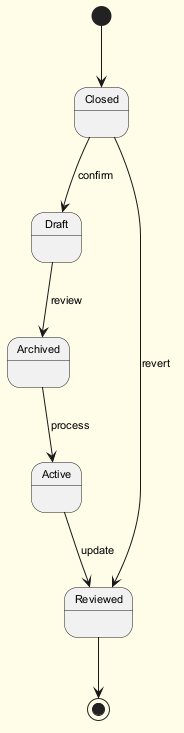

The diagram above was rendered by PlantUML. Its source (embedded in the PNG):
@startuml
skinparam backgroundColor #FFFDE7
skinparam classBackgroundColor #FFF9C4
skinparam classBorderColor #F57F17
skinparam defaultFontSize 11
[*] --> Closed
Closed --> Draft : confirm
Draft --> Archived : review
Archived --> Active : process
Active --> Reviewed : update
Closed --> Reviewed : revert
Reviewed --> [*]
@enduml